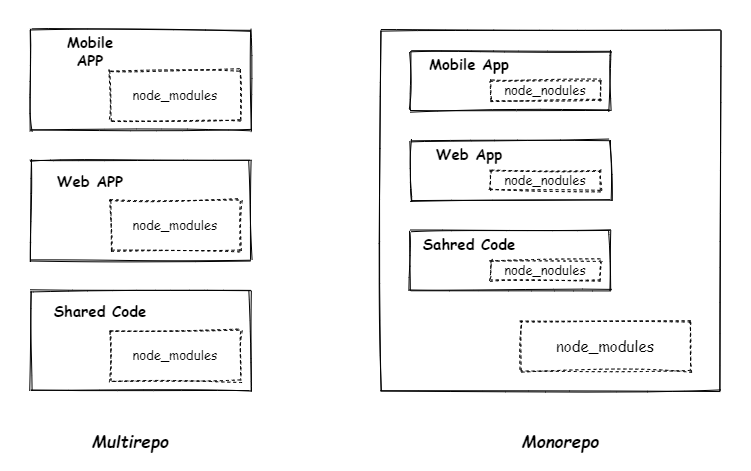

The diagram above was exported from draw.io. Its source (the exported page's mxGraphModel, read from the mxfile embedded in the PNG):
<mxGraphModel dx="986" dy="779" grid="1" gridSize="10" guides="1" tooltips="1" connect="1" arrows="1" fold="1" page="1" pageScale="1" pageWidth="850" pageHeight="1100" math="0" shadow="0">
  <root>
    <mxCell id="0" />
    <mxCell id="1" parent="0" />
    <mxCell id="33" value="" style="rounded=0;whiteSpace=wrap;html=1;shadow=0;glass=0;dashed=1;sketch=0;fontFamily=Comic Sans MS;fontSize=17;strokeColor=#FFFFFF;" vertex="1" parent="1">
      <mxGeometry x="70" y="210" width="750" height="470" as="geometry" />
    </mxCell>
    <mxCell id="5" value="" style="group" vertex="1" connectable="0" parent="1">
      <mxGeometry x="100" y="240" width="220" height="100" as="geometry" />
    </mxCell>
    <mxCell id="2" value="" style="rounded=0;whiteSpace=wrap;html=1;fontFamily=Comic Sans MS;fontSize=15;sketch=1;" vertex="1" parent="5">
      <mxGeometry width="220" height="100" as="geometry" />
    </mxCell>
    <mxCell id="3" value="node_modules" style="rounded=0;whiteSpace=wrap;html=1;fontFamily=Comic Sans MS;fontSize=13;dashed=1;sketch=1;shadow=0;glass=0;" vertex="1" parent="5">
      <mxGeometry x="80" y="40" width="130" height="50" as="geometry" />
    </mxCell>
    <mxCell id="4" value="&lt;b&gt;Mobile APP&lt;/b&gt;" style="text;html=1;strokeColor=none;fillColor=none;align=center;verticalAlign=middle;whiteSpace=wrap;rounded=0;fontFamily=Comic Sans MS;fontSize=15;" vertex="1" parent="5">
      <mxGeometry x="20" y="10" width="80" height="20" as="geometry" />
    </mxCell>
    <mxCell id="6" value="" style="group" vertex="1" connectable="0" parent="1">
      <mxGeometry x="100" y="370" width="220" height="100" as="geometry" />
    </mxCell>
    <mxCell id="7" value="" style="rounded=0;whiteSpace=wrap;html=1;fontFamily=Comic Sans MS;fontSize=15;sketch=1;" vertex="1" parent="6">
      <mxGeometry width="220" height="100" as="geometry" />
    </mxCell>
    <mxCell id="8" value="node_modules" style="rounded=0;whiteSpace=wrap;html=1;fontFamily=Comic Sans MS;fontSize=13;dashed=1;sketch=1;shadow=0;glass=0;" vertex="1" parent="6">
      <mxGeometry x="80" y="40" width="130" height="50" as="geometry" />
    </mxCell>
    <mxCell id="9" value="&lt;b&gt;Web APP&lt;/b&gt;" style="text;html=1;strokeColor=none;fillColor=none;align=center;verticalAlign=middle;whiteSpace=wrap;rounded=0;fontFamily=Comic Sans MS;fontSize=15;" vertex="1" parent="6">
      <mxGeometry x="20" y="10" width="80" height="20" as="geometry" />
    </mxCell>
    <mxCell id="10" value="" style="group" vertex="1" connectable="0" parent="1">
      <mxGeometry x="100" y="500" width="220" height="100" as="geometry" />
    </mxCell>
    <mxCell id="11" value="" style="rounded=0;whiteSpace=wrap;html=1;fontFamily=Comic Sans MS;fontSize=15;sketch=1;" vertex="1" parent="10">
      <mxGeometry width="220" height="100" as="geometry" />
    </mxCell>
    <mxCell id="12" value="node_modules" style="rounded=0;whiteSpace=wrap;html=1;fontFamily=Comic Sans MS;fontSize=13;dashed=1;sketch=1;shadow=0;glass=0;" vertex="1" parent="10">
      <mxGeometry x="80" y="40" width="130" height="50" as="geometry" />
    </mxCell>
    <mxCell id="13" value="&lt;b&gt;Shared Code&lt;/b&gt;" style="text;html=1;strokeColor=none;fillColor=none;align=center;verticalAlign=middle;whiteSpace=wrap;rounded=0;fontFamily=Comic Sans MS;fontSize=15;" vertex="1" parent="10">
      <mxGeometry x="20" y="10" width="100" height="20" as="geometry" />
    </mxCell>
    <mxCell id="30" value="" style="group" vertex="1" connectable="0" parent="1">
      <mxGeometry x="450" y="240" width="340" height="360" as="geometry" />
    </mxCell>
    <mxCell id="14" value="" style="rounded=0;whiteSpace=wrap;html=1;shadow=0;glass=0;sketch=1;fontFamily=Comic Sans MS;fontSize=13;" vertex="1" parent="30">
      <mxGeometry width="340" height="360" as="geometry" />
    </mxCell>
    <mxCell id="19" value="" style="group" vertex="1" connectable="0" parent="30">
      <mxGeometry x="30" y="20" width="200" height="60" as="geometry" />
    </mxCell>
    <mxCell id="15" value="" style="rounded=0;whiteSpace=wrap;html=1;shadow=0;glass=0;sketch=1;fontFamily=Comic Sans MS;fontSize=13;" vertex="1" parent="19">
      <mxGeometry width="200" height="60" as="geometry" />
    </mxCell>
    <mxCell id="17" value="node_nodules" style="rounded=0;whiteSpace=wrap;html=1;shadow=0;glass=0;sketch=1;fontFamily=Comic Sans MS;fontSize=13;dashed=1;" vertex="1" parent="19">
      <mxGeometry x="80" y="30" width="110" height="20" as="geometry" />
    </mxCell>
    <mxCell id="18" value="&lt;b&gt;Mobile App&lt;/b&gt;" style="text;html=1;strokeColor=none;fillColor=none;align=center;verticalAlign=middle;whiteSpace=wrap;rounded=0;shadow=0;glass=0;dashed=1;sketch=1;fontFamily=Comic Sans MS;fontSize=15;" vertex="1" parent="19">
      <mxGeometry x="8" y="5" width="102" height="15" as="geometry" />
    </mxCell>
    <mxCell id="20" value="" style="group" vertex="1" connectable="0" parent="30">
      <mxGeometry x="30" y="110" width="200" height="60" as="geometry" />
    </mxCell>
    <mxCell id="21" value="" style="rounded=0;whiteSpace=wrap;html=1;shadow=0;glass=0;sketch=1;fontFamily=Comic Sans MS;fontSize=13;" vertex="1" parent="20">
      <mxGeometry width="200" height="60" as="geometry" />
    </mxCell>
    <mxCell id="22" value="node_nodules" style="rounded=0;whiteSpace=wrap;html=1;shadow=0;glass=0;sketch=1;fontFamily=Comic Sans MS;fontSize=13;dashed=1;" vertex="1" parent="20">
      <mxGeometry x="80" y="30" width="110" height="20" as="geometry" />
    </mxCell>
    <mxCell id="23" value="&lt;b&gt;Web App&lt;/b&gt;" style="text;html=1;strokeColor=none;fillColor=none;align=center;verticalAlign=middle;whiteSpace=wrap;rounded=0;shadow=0;glass=0;dashed=1;sketch=1;fontFamily=Comic Sans MS;fontSize=15;" vertex="1" parent="20">
      <mxGeometry x="8" y="5" width="102" height="15" as="geometry" />
    </mxCell>
    <mxCell id="24" value="" style="group" vertex="1" connectable="0" parent="30">
      <mxGeometry x="30" y="200" width="200" height="60" as="geometry" />
    </mxCell>
    <mxCell id="25" value="" style="rounded=0;whiteSpace=wrap;html=1;shadow=0;glass=0;sketch=1;fontFamily=Comic Sans MS;fontSize=13;" vertex="1" parent="24">
      <mxGeometry width="200" height="60" as="geometry" />
    </mxCell>
    <mxCell id="26" value="node_nodules" style="rounded=0;whiteSpace=wrap;html=1;shadow=0;glass=0;sketch=1;fontFamily=Comic Sans MS;fontSize=13;dashed=1;" vertex="1" parent="24">
      <mxGeometry x="80" y="30" width="110" height="20" as="geometry" />
    </mxCell>
    <mxCell id="27" value="&lt;b&gt;Sahred Code&lt;/b&gt;" style="text;html=1;strokeColor=none;fillColor=none;align=center;verticalAlign=middle;whiteSpace=wrap;rounded=0;shadow=0;glass=0;dashed=1;sketch=1;fontFamily=Comic Sans MS;fontSize=15;" vertex="1" parent="24">
      <mxGeometry x="8" y="5" width="102" height="15" as="geometry" />
    </mxCell>
    <mxCell id="29" value="node_modules" style="rounded=0;whiteSpace=wrap;html=1;shadow=0;glass=0;dashed=1;sketch=1;fontFamily=Comic Sans MS;fontSize=15;" vertex="1" parent="30">
      <mxGeometry x="140" y="290" width="170" height="50" as="geometry" />
    </mxCell>
    <mxCell id="31" value="Monorepo" style="text;html=1;strokeColor=none;fillColor=none;align=center;verticalAlign=middle;whiteSpace=wrap;rounded=0;shadow=0;glass=0;dashed=1;sketch=1;fontFamily=Comic Sans MS;fontSize=17;fontStyle=3" vertex="1" parent="1">
      <mxGeometry x="610" y="640" width="40" height="20" as="geometry" />
    </mxCell>
    <mxCell id="32" value="Multirepo" style="text;html=1;strokeColor=none;fillColor=none;align=center;verticalAlign=middle;whiteSpace=wrap;rounded=0;shadow=0;glass=0;dashed=1;sketch=1;fontFamily=Comic Sans MS;fontSize=17;fontStyle=3" vertex="1" parent="1">
      <mxGeometry x="180" y="640" width="40" height="20" as="geometry" />
    </mxCell>
  </root>
</mxGraphModel>